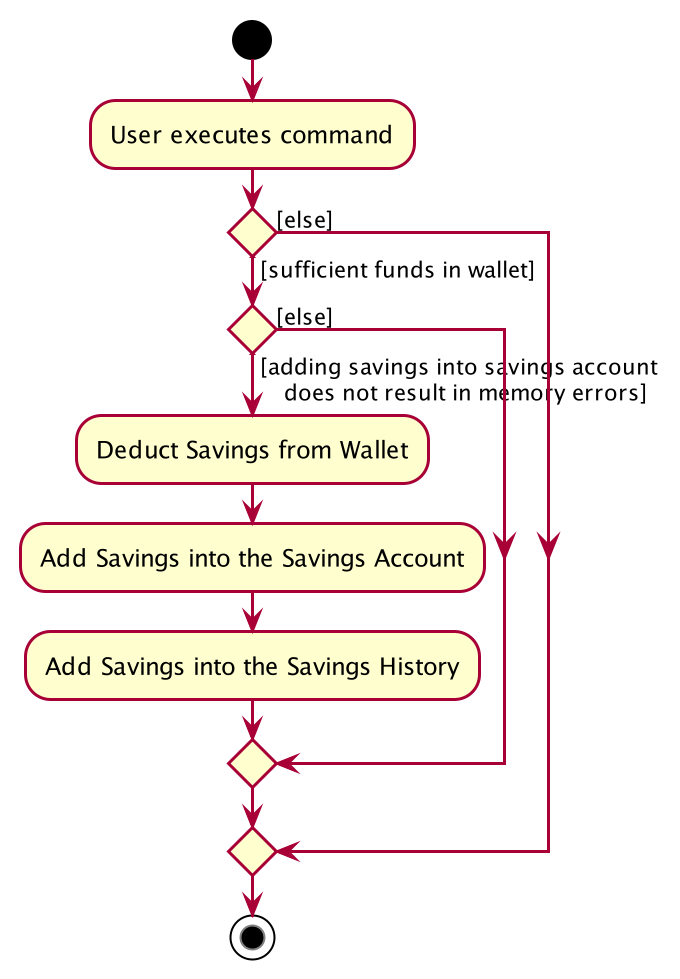

The diagram above was rendered by PlantUML. Its source (embedded in the PNG):
@startuml








skinparam BackgroundColor #FFFFFFF

skinparam Shadowing false

skinparam Class {
    FontColor #FFFFFF
    BorderThickness 1
    BorderColor #FFFFFF
    StereotypeFontColor #FFFFFF
    FontName Arial
}

skinparam Actor {
    BorderColor #000000
    Color #000000
    FontName Arial
}

skinparam Sequence {
    MessageAlign center
    BoxFontSize 15
    BoxPadding 0
    BoxFontColor #FFFFFF
    FontName Arial
}

skinparam Participant {
    FontColor #FFFFFFF
    Padding 10
}

skinparam MinClassWidth 50
skinparam ParticipantPadding 5
skinparam Shadowing false
skinparam DefaultTextAlignment center
skinparam packageStyle Rectangle

hide footbox
hide members
hide circle

start
:User executes command;


if () then ([sufficient funds in wallet])
    if () then ([adding savings into savings account
    does not result in memory errors])
        :Deduct Savings from Wallet;
        :Add Savings into the Savings Account;
        :Add Savings into the Savings History;
    else([else])
    endif
else ([else])
endif
stop

@enduml